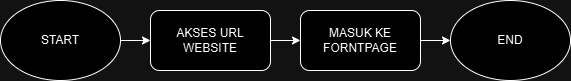

The diagram above was exported from draw.io. Its source (the exported page's mxGraphModel, read from the mxfile embedded in the PNG):
<mxGraphModel dx="772" dy="441" grid="1" gridSize="10" guides="1" tooltips="1" connect="1" arrows="1" fold="1" page="1" pageScale="1" pageWidth="850" pageHeight="1100" math="0" shadow="0">
  <root>
    <mxCell id="0" />
    <mxCell id="1" parent="0" />
    <mxCell id="5-oiAN4a0GuY6M1IV13O-5" style="edgeStyle=orthogonalEdgeStyle;rounded=0;orthogonalLoop=1;jettySize=auto;html=1;exitX=1;exitY=0.5;exitDx=0;exitDy=0;" edge="1" parent="1" source="5-oiAN4a0GuY6M1IV13O-1" target="5-oiAN4a0GuY6M1IV13O-2">
      <mxGeometry relative="1" as="geometry" />
    </mxCell>
    <mxCell id="5-oiAN4a0GuY6M1IV13O-1" value="START" style="ellipse;whiteSpace=wrap;html=1;" vertex="1" parent="1">
      <mxGeometry x="40" y="230" width="120" height="80" as="geometry" />
    </mxCell>
    <mxCell id="5-oiAN4a0GuY6M1IV13O-6" style="edgeStyle=orthogonalEdgeStyle;rounded=0;orthogonalLoop=1;jettySize=auto;html=1;exitX=1;exitY=0.5;exitDx=0;exitDy=0;" edge="1" parent="1" source="5-oiAN4a0GuY6M1IV13O-2" target="5-oiAN4a0GuY6M1IV13O-3">
      <mxGeometry relative="1" as="geometry" />
    </mxCell>
    <mxCell id="5-oiAN4a0GuY6M1IV13O-2" value="AKSES URL WEBSITE" style="rounded=1;whiteSpace=wrap;html=1;" vertex="1" parent="1">
      <mxGeometry x="190" y="240" width="120" height="60" as="geometry" />
    </mxCell>
    <mxCell id="5-oiAN4a0GuY6M1IV13O-7" style="edgeStyle=orthogonalEdgeStyle;rounded=0;orthogonalLoop=1;jettySize=auto;html=1;exitX=1;exitY=0.5;exitDx=0;exitDy=0;entryX=0;entryY=0.5;entryDx=0;entryDy=0;" edge="1" parent="1" source="5-oiAN4a0GuY6M1IV13O-3" target="5-oiAN4a0GuY6M1IV13O-4">
      <mxGeometry relative="1" as="geometry" />
    </mxCell>
    <mxCell id="5-oiAN4a0GuY6M1IV13O-3" value="MASUK KE FORNTPAGE" style="rounded=1;whiteSpace=wrap;html=1;" vertex="1" parent="1">
      <mxGeometry x="340" y="240" width="120" height="60" as="geometry" />
    </mxCell>
    <mxCell id="5-oiAN4a0GuY6M1IV13O-4" value="END" style="ellipse;whiteSpace=wrap;html=1;" vertex="1" parent="1">
      <mxGeometry x="490" y="230" width="120" height="80" as="geometry" />
    </mxCell>
  </root>
</mxGraphModel>